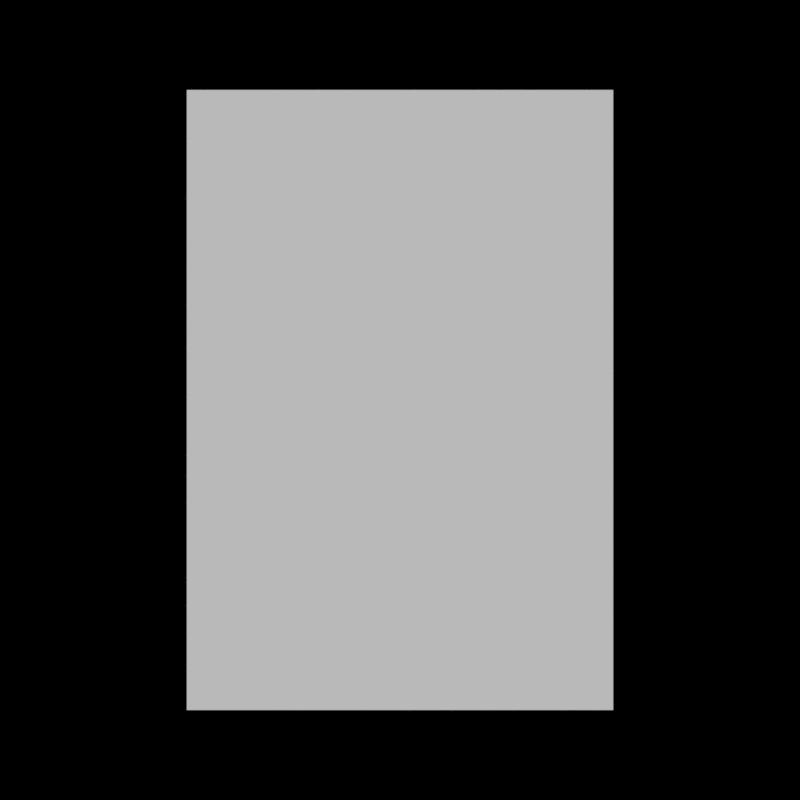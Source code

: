 # Source: cardgames.blend  (saved by Blender 2.79.0; exported with 4.5.12 LTS)
import bpy
from mathutils import Matrix  # noqa: F401  (used for matrix-valued properties, if any)

bpy.ops.wm.read_factory_settings(use_empty=True)
scene = bpy.context.scene
scene.name = 'Scene'

# ---- collections
col_collection_1 = bpy.data.collections.new('Collection 1'); scene.collection.children.link(col_collection_1)

# ---- materials (node trees are filled in below, after node groups)
mat_texture_card = bpy.data.materials.new('texture_card')
mat_texture_card.alpha_threshold = 0.0
mat_texture_card.use_transparent_shadow = False
mat_texture_card.roughness = 0.5
mat_texture_card.specular_intensity = 0.0

# ---- material node trees

# ---- world
world_world = bpy.data.worlds.new('World'); scene.world = world_world
world_world.color = (0.0, 0.0, 0.0)
world_world.use_sun_shadow = False
world_world.sun_shadow_jitter_overblur = 0.0
world_world.cycles.sampling_method = 'MANUAL'

# ---- cameras
cam_camera = bpy.data.cameras.new('Camera')
cam_camera.clip_end = 100.0
cam_camera.lens = 35.0
cam_camera.sensor_width = 32.0
cam_camera.sensor_height = 18.0
cam_camera.ortho_scale = 7.314
cam_camera.dof.focus_distance = 0.0
cam_camera.dof.aperture_fstop = 128.0

# ---- meshes
me_1_club = bpy.data.meshes.new('1_club')
me_1_club.from_pydata([(-0.3438, -0.5, 0.0), (0.3438, -0.5, 0.0), (-0.3438, 0.5, 0.0), (0.3438, 0.5, 0.0)], [], [(0, 1, 3, 2)])
_uv = me_1_club.uv_layers.new(name='UVMap')
_uv.uv.foreach_set('vector', [1.0, 1.0, 0.0, 1.0, 0.0, 0.0, 1.0, 0.0])
me_1_club.materials.append(mat_texture_card)
me_1_club.use_remesh_preserve_volume = False
me_1_club.use_remesh_preserve_attributes = False
me_1_club.use_mirror_vertex_groups = False
me_1_club.update()

# ---- curves / text
cu_beziercircle = bpy.data.curves.new('BezierCircle', 'CURVE')
cu_beziercircle.dimensions = '3D'
_sp = cu_beziercircle.splines.new('BEZIER'); _sp.bezier_points.add(3)
_sp.bezier_points.foreach_set('co', [-1.0, 0.0, 0.0, 0.0, 1.0, 0.0, 1.0, 0.0, 0.0, 0.0, -1.0, 0.0])
_sp.bezier_points.foreach_set('handle_left', [-1.0, -0.5521, 0.0, -0.5521, 1.0, 0.0, 1.0, 0.5521, 0.0, 0.5521, -1.0, 0.0])
_sp.bezier_points.foreach_set('handle_right', [-1.0, 0.5521, 0.0, 0.5521, 1.0, 0.0, 1.0, -0.5521, 0.0, -0.5521, -1.0, 0.0])
for _p, _l, _r in zip(_sp.bezier_points, ['AUTO', 'AUTO', 'AUTO', 'AUTO'], ['AUTO', 'AUTO', 'AUTO', 'AUTO']): _p.handle_left_type = _l; _p.handle_right_type = _r
_sp.order_u = 0
_sp.order_v = 0
_sp.use_cyclic_u = True
cu_beziercircle.use_path = True
cu_beziercircle.use_path_clamp = True
cu_beziercircle.bevel_resolution = 0
cu_beziercircle.fill_mode = 'HALF'

# ---- objects
ob_empty = bpy.data.objects.new('Empty', None)
ob_camera = bpy.data.objects.new('Camera', cam_camera)
ob_beziercircle = bpy.data.objects.new('BezierCircle', cu_beziercircle)
ob_1_club = bpy.data.objects.new('1_club', me_1_club)

# ---- transforms, parenting, visibility, modifiers, constraints
ob_empty.location = (0.0, 0.0, 0.0)
ob_empty.empty_image_offset = (0.0, 0.0)
ob_empty.lineart.crease_threshold = 0.0
ob_camera.parent = ob_empty
ob_camera.location = (-4.691e-17, 0.0, 1.411)
ob_camera.lock_rotations_4d = False
ob_camera.empty_display_type = 'ARROWS'
ob_camera.color = (0.0, 0.0, 0.0, 0.0)
ob_camera.display_type = 'WIRE'
ob_camera.lineart.crease_threshold = 0.0
ob_beziercircle.location = (0.0, 0.0, 0.8205)
ob_beziercircle.lineart.crease_threshold = 0.0
ob_1_club.location = (0.0, 0.0, 0.0)
ob_1_club.lineart.crease_threshold = 0.0

# ---- collection membership
col_collection_1.objects.link(ob_empty)
col_collection_1.objects.link(ob_camera)
col_collection_1.objects.link(ob_beziercircle)
col_collection_1.objects.link(ob_1_club)

# ---- scene / render settings (as saved in the file)
scene.camera = ob_camera
scene.frame_start = 1; scene.frame_end = 900; scene.frame_set(0)
scene.render.engine = 'BLENDER_EEVEE_NEXT'
scene.render.resolution_x = 128
scene.render.resolution_y = 128
scene.render.fps = 60
scene.render.dither_intensity = 0.0
scene.cycles.use_denoising = False
scene.cycles.samples = 128
scene.cycles.sampling_pattern = 'TABULATED_SOBOL'
scene.cycles.use_adaptive_sampling = False
scene.cycles.use_light_tree = False
scene.cycles.blur_glossy = 0.0
scene.cycles.sample_clamp_indirect = 0.0
scene.view_settings.view_transform = 'Standard'
bpy.context.view_layer.update()

# ---- added for rendering (the .blend has no usable light): sun
light_auto_sun = bpy.data.lights.new('AutoSun', 'SUN')
light_auto_sun.energy = 3.0
light_auto_sun.angle = 0.0523599
ob_auto_sun = bpy.data.objects.new('AutoSun', light_auto_sun)
scene.collection.objects.link(ob_auto_sun)
ob_auto_sun.rotation_euler = (0.872665, 0.174533, 0.523599)
bpy.context.view_layer.update()
